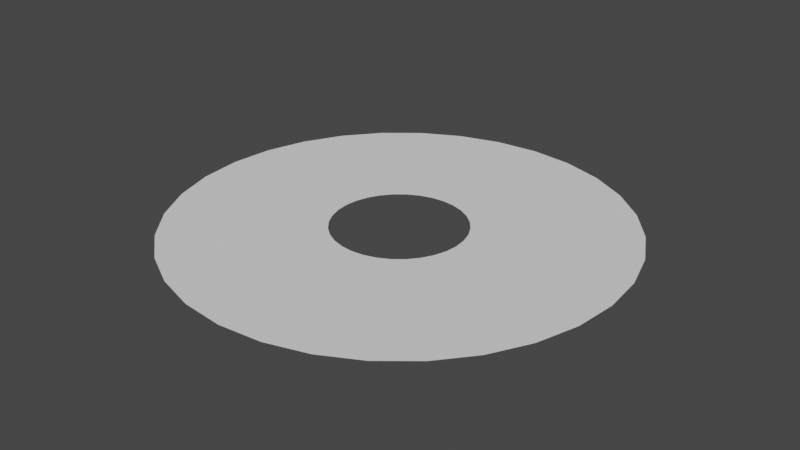 # Source: Disc.blend  (saved by Blender 2.80.75; exported with 4.5.12 LTS)
import bpy
from mathutils import Matrix  # noqa: F401  (used for matrix-valued properties, if any)

bpy.ops.wm.read_factory_settings(use_empty=True)
scene = bpy.context.scene
scene.name = 'Scene'

# ---- world
world_world = bpy.data.worlds.new('World'); scene.world = world_world
world_world.use_nodes = True; world_world.node_tree.nodes.clear()
_N = world_world.node_tree.nodes; _L = world_world.node_tree.links
n0 = _N.new('ShaderNodeOutputWorld'); n0.name = 'World Output'; n0.location = (300, 300)
n1 = _N.new('ShaderNodeBackground'); n1.name = 'Background'; n1.location = (10, 300)
n1.inputs[0].default_value = (0.05088, 0.05088, 0.05088, 1.0)
_L.new(n1.outputs[0], n0.inputs[0])
n0.is_active_output = True
world_world.color = (0.05088, 0.05088, 0.05088)
world_world.use_sun_shadow = False
world_world.sun_shadow_jitter_overblur = 0.0

# ---- meshes
me_circle = bpy.data.meshes.new('Circle')
me_circle.from_pydata([(0.0, 1.0, 0.0), (-0.1951, 0.9808, 0.0), (-0.3827, 0.9239, 0.0), (-0.5556, 0.8315, 0.0), (-0.7071, 0.7071, 0.0), (-0.8315, 0.5556, 0.0), (-0.9239, 0.3827, 0.0), (-0.9808, 0.1951, 0.0), (-1.0, 7.55e-08, 0.0), (-0.9808, -0.1951, 0.0), (-0.9239, -0.3827, 0.0), (-0.8315, -0.5556, 0.0), (-0.7071, -0.7071, 0.0), (-0.5556, -0.8315, 0.0), (-0.3827, -0.9239, 0.0), (-0.1951, -0.9808, 0.0), (3.258e-07, -1.0, 0.0), (0.1951, -0.9808, 0.0), (0.3827, -0.9239, 0.0), (0.5556, -0.8315, 0.0), (0.7071, -0.7071, 0.0), (0.8315, -0.5556, 0.0), (0.9239, -0.3827, 0.0), (0.9808, -0.1951, 0.0), (1.0, 9.656e-07, 0.0), (0.9808, 0.1951, 0.0), (0.9239, 0.3827, 0.0), (0.8315, 0.5556, 0.0), (0.7071, 0.7071, 0.0), (0.5556, 0.8315, 0.0), (0.3827, 0.9239, 0.0), (0.1951, 0.9808, 0.0), (-0.002862, 0.2934, 0.0), (-0.06036, 0.2877, 0.0), (-0.1156, 0.271, 0.0), (-0.1666, 0.2437, 0.0), (-0.2112, 0.2071, 0.0), (-0.2479, 0.1624, 0.0), (-0.2751, 0.1115, 0.0), (-0.2919, 0.0562, 0.0), (-0.2976, -0.001296, 0.0), (-0.2919, -0.05879, 0.0), (-0.2751, -0.1141, 0.0), (-0.2479, -0.165, 0.0), (-0.2112, -0.2097, 0.0), (-0.1666, -0.2463, 0.0), (-0.1156, -0.2736, 0.0), (-0.06036, -0.2903, 0.0), (-0.002862, -0.296, 0.0), (0.05463, -0.2903, 0.0), (0.1099, -0.2736, 0.0), (0.1609, -0.2463, 0.0), (0.2055, -0.2097, 0.0), (0.2422, -0.165, 0.0), (0.2694, -0.1141, 0.0), (0.2862, -0.05879, 0.0), (0.2918, -0.001296, 0.0), (0.2862, 0.0562, 0.0), (0.2694, 0.1115, 0.0), (0.2422, 0.1624, 0.0), (0.2055, 0.2071, 0.0), (0.1609, 0.2437, 0.0), (0.1099, 0.271, 0.0), (0.05463, 0.2877, 0.0), (1.0, 9.656e-07, 0.0), (-0.2226, 0.5324, 0.0), (-0.3224, 0.4791, 0.0), (0.3189, 0.4791, 0.0), (0.2191, 0.5324, 0.0), (-0.001716, -0.5779, 0.0), (0.1109, -0.5668, 0.0), (-0.4098, 0.4073, 0.0), (0.1109, 0.5653, 0.0), (0.2191, -0.534, 0.0), (-0.4816, 0.3199, 0.0), (-0.001716, 0.5764, 0.0), (0.3189, -0.4807, 0.0), (-0.5349, 0.2201, 0.0), (0.4064, -0.4089, 0.0), (-0.5678, 0.1118, 0.0), (0.4782, -0.3214, 0.0), (-0.5789, -0.000777, 0.0), (0.5315, -0.2216, 0.0), (-0.5678, -0.1134, 0.0), (0.5643, -0.1134, 0.0), (-0.5349, -0.2216, 0.0), (0.5754, -0.0007765, 0.0), (-0.4816, -0.3214, 0.0), (0.5643, 0.1118, 0.0), (-0.4098, -0.4089, 0.0), (0.5315, 0.2201, 0.0), (-0.3224, -0.4807, 0.0), (0.4782, 0.3199, 0.0), (-0.2226, -0.534, 0.0), (-0.1143, 0.5653, 0.0), (0.4064, 0.4073, 0.0), (-0.1143, -0.5668, 0.0), (-0.408, 0.6085, 0.0), (0.2792, 0.6762, 0.0), (0.1418, -0.7189, 0.0), (-0.519, 0.5174, 0.0), (0.1418, 0.7179, 0.0), (0.2792, -0.6772, 0.0), (-0.6101, 0.4064, 0.0), (-0.001086, 0.732, 0.0), (0.4058, -0.6095, 0.0), (-0.6778, 0.2798, 0.0), (0.5168, -0.5184, 0.0), (-0.7195, 0.1424, 0.0), (0.6079, -0.4074, 0.0), (-0.7335, -0.0004916, 0.0), (0.6756, -0.2808, 0.0), (-0.7195, -0.1434, 0.0), (0.7173, -0.1434, 0.0), (-0.6778, -0.2808, 0.0), (0.7314, -0.0004909, 0.0), (-0.6101, -0.4074, 0.0), (0.7173, 0.1424, 0.0), (-0.519, -0.5184, 0.0), (0.6756, 0.2798, 0.0), (-0.408, -0.6095, 0.0), (0.6079, 0.4064, 0.0), (-0.2814, -0.6772, 0.0), (-0.144, 0.7179, 0.0), (0.5168, 0.5174, 0.0), (-0.144, -0.7189, 0.0), (-0.2814, 0.6762, 0.0), (0.4058, 0.6085, 0.0), (-0.001086, -0.7329, 0.0), (-0.4937, 0.738, 0.0), (0.3393, 0.82, 0.0), (0.1727, -0.871, 0.0), (-0.6282, 0.6276, 0.0), (0.1727, 0.8705, 0.0), (0.3393, -0.8204, 0.0), (-0.7386, 0.493, 0.0), (-0.0004553, 0.8876, 0.0), (0.4928, -0.7384, 0.0), (-0.8207, 0.3395, 0.0), (0.6273, -0.628, 0.0), (-0.8712, 0.173, 0.0), (0.7377, -0.4934, 0.0), (-0.8883, -0.0002061, 0.0), (0.8198, -0.34, 0.0), (-0.8712, -0.1734, 0.0), (0.8703, -0.1734, 0.0), (-0.8207, -0.34, 0.0), (0.8874, -0.0002053, 0.0), (-0.7386, -0.4934, 0.0), (0.8703, 0.173, 0.0), (-0.6282, -0.628, 0.0), (0.8198, 0.3395, 0.0), (-0.4937, -0.7384, 0.0), (0.7377, 0.493, 0.0), (-0.3402, -0.8204, 0.0), (-0.1737, 0.8705, 0.0), (0.6273, 0.6276, 0.0), (-0.1737, -0.871, 0.0), (-0.3402, 0.82, 0.0), (0.4928, 0.738, 0.0), (-0.000455, -0.888, 0.0)], [], [(66, 65, 34, 35), (68, 67, 61, 62), (70, 69, 48, 49), (71, 66, 35, 36), (72, 68, 62, 63), (73, 70, 49, 50), (74, 71, 36, 37), (75, 72, 63, 32), (76, 73, 50, 51), (77, 74, 37, 38), (78, 76, 51, 52), (79, 77, 38, 39), (80, 78, 52, 53), (81, 79, 39, 40), (82, 80, 53, 54), (83, 81, 40, 41), (84, 82, 54, 55), (85, 83, 41, 42), (86, 84, 55, 56), (87, 85, 42, 43), (88, 86, 56, 57), (89, 87, 43, 44), (90, 88, 57, 58), (91, 89, 44, 45), (92, 90, 58, 59), (93, 91, 45, 46), (94, 75, 32, 33), (95, 92, 59, 60), (96, 93, 46, 47), (65, 94, 33, 34), (67, 95, 60, 61), (69, 96, 47, 48), (128, 125, 96, 69), (127, 124, 95, 67), (126, 123, 94, 65), (125, 122, 93, 96), (124, 121, 92, 95), (123, 104, 75, 94), (122, 120, 91, 93), (121, 119, 90, 92), (120, 118, 89, 91), (119, 117, 88, 90), (118, 116, 87, 89), (117, 115, 86, 88), (116, 114, 85, 87), (115, 113, 84, 86), (114, 112, 83, 85), (113, 111, 82, 84), (112, 110, 81, 83), (111, 109, 80, 82), (110, 108, 79, 81), (109, 107, 78, 80), (108, 106, 77, 79), (107, 105, 76, 78), (106, 103, 74, 77), (105, 102, 73, 76), (104, 101, 72, 75), (103, 100, 71, 74), (102, 99, 70, 73), (101, 98, 68, 72), (100, 97, 66, 71), (99, 128, 69, 70), (98, 127, 67, 68), (97, 126, 65, 66), (129, 158, 126, 97), (130, 159, 127, 98), (131, 160, 128, 99), (132, 129, 97, 100), (133, 130, 98, 101), (134, 131, 99, 102), (135, 132, 100, 103), (136, 133, 101, 104), (137, 134, 102, 105), (138, 135, 103, 106), (139, 137, 105, 107), (140, 138, 106, 108), (141, 139, 107, 109), (142, 140, 108, 110), (143, 141, 109, 111), (144, 142, 110, 112), (145, 143, 111, 113), (146, 144, 112, 114), (147, 145, 113, 115), (148, 146, 114, 116), (149, 147, 115, 117), (150, 148, 116, 118), (151, 149, 117, 119), (152, 150, 118, 120), (153, 151, 119, 121), (154, 152, 120, 122), (155, 136, 104, 123), (156, 153, 121, 124), (157, 154, 122, 125), (158, 155, 123, 126), (159, 156, 124, 127), (160, 157, 125, 128), (16, 15, 157, 160), (29, 28, 156, 159), (2, 1, 155, 158), (15, 14, 154, 157), (28, 27, 153, 156), (1, 0, 136, 155), (14, 13, 152, 154), (27, 26, 151, 153), (13, 12, 150, 152), (26, 25, 149, 151), (12, 11, 148, 150), (25, 24, 147, 149), (11, 10, 146, 148), (24, 23, 145, 147), (10, 9, 144, 146), (23, 22, 143, 145), (9, 8, 142, 144), (22, 21, 141, 143), (8, 7, 140, 142), (21, 20, 139, 141), (7, 6, 138, 140), (20, 19, 137, 139), (6, 5, 135, 138), (19, 18, 134, 137), (0, 31, 133, 136), (5, 4, 132, 135), (18, 17, 131, 134), (31, 30, 130, 133), (4, 3, 129, 132), (17, 16, 160, 131), (30, 29, 159, 130), (3, 2, 158, 129)])
_uv = me_circle.uv_layers.new(name='UVMap')
_uv.uv.foreach_set('vector', [1.067, 0.7675, 1.02, 0.7675, 1.02, 0.8614, 1.067, 0.8614, 0.8321, 0.7675, 0.7851, 0.7675, 0.7851, 0.8614, 0.8321, 0.8614, 0.2221, 0.7675, 0.1752, 0.7675, 0.1752, 0.8614, 0.2221, 0.8614, 1.114, 0.7675, 1.067, 0.7675, 1.067, 0.8614, 1.114, 0.8614, 0.879, 0.7675, 0.8321, 0.7675, 0.8321, 0.8614, 0.879, 0.8614, 0.269, 0.7675, 0.2221, 0.7675, 0.2221, 0.8614, 0.269, 0.8614, 1.161, 0.7675, 1.114, 0.7675, 1.114, 0.8614, 1.161, 0.8614, 0.9259, 0.7675, 0.879, 0.7675, 0.879, 0.8614, 0.9259, 0.8614, 0.3159, 0.7675, 0.269, 0.7675, 0.269, 0.8614, 0.3159, 0.8614, 1.207, 0.7675, 1.161, 0.7675, 1.161, 0.8614, 1.207, 0.8614, 0.3628, 0.7675, 0.3159, 0.7675, 0.3159, 0.8614, 0.3628, 0.8614, 1.254, 0.7675, 1.207, 0.7675, 1.207, 0.8614, 1.254, 0.8614, 0.4098, 0.7675, 0.3628, 0.7675, 0.3628, 0.8614, 0.4098, 0.8614, -0.2002, 0.7675, -0.2471, 0.7675, -0.2471, 0.8614, -0.2002, 0.8614, 0.4567, 0.7675, 0.4098, 0.7675, 0.4098, 0.8614, 0.4567, 0.8614, -0.1533, 0.7675, -0.2002, 0.7675, -0.2002, 0.8614, -0.1533, 0.8614, 0.5036, 0.7675, 0.4567, 0.7675, 0.4567, 0.8614, 0.5036, 0.8614, -0.1064, 0.7675, -0.1533, 0.7675, -0.1533, 0.8614, -0.1064, 0.8614, 0.5505, 0.7675, 0.5036, 0.7675, 0.5036, 0.8614, 0.5505, 0.8614, -0.05945, 0.7675, -0.1064, 0.7675, -0.1064, 0.8614, -0.05945, 0.8614, 0.5974, 0.7675, 0.5505, 0.7675, 0.5505, 0.8614, 0.5974, 0.8614, -0.01253, 0.7675, -0.05945, 0.7675, -0.05945, 0.8614, -0.01253, 0.8614, 0.6444, 0.7675, 0.5974, 0.7675, 0.5974, 0.8614, 0.6444, 0.8614, 0.03439, 0.7675, -0.01253, 0.7675, -0.01253, 0.8614, 0.03439, 0.8614, 0.6913, 0.7675, 0.6444, 0.7675, 0.6444, 0.8614, 0.6913, 0.8614, 0.08132, 0.7675, 0.03439, 0.7675, 0.03439, 0.8614, 0.08132, 0.8614, 0.9728, 0.7675, 0.9259, 0.7675, 0.9259, 0.8614, 0.9728, 0.8614, 0.7382, 0.7675, 0.6913, 0.7675, 0.6913, 0.8614, 0.7382, 0.8614, 0.1282, 0.7675, 0.08132, 0.7675, 0.08132, 0.8614, 0.1282, 0.8614, 1.02, 0.7675, 0.9728, 0.7675, 0.9728, 0.8614, 1.02, 0.8614, 0.7851, 0.7675, 0.7382, 0.7675, 0.7382, 0.8614, 0.7851, 0.8614, 0.1752, 0.7675, 0.1282, 0.7675, 0.1282, 0.8614, 0.1752, 0.8614, 0.1752, 0.7159, 0.1282, 0.7159, 0.1282, 0.7675, 0.1752, 0.7675, 0.7851, 0.7159, 0.7382, 0.7159, 0.7382, 0.7675, 0.7851, 0.7675, 1.02, 0.7159, 0.9728, 0.7159, 0.9728, 0.7675, 1.02, 0.7675, 0.1282, 0.7159, 0.08132, 0.7159, 0.08132, 0.7675, 0.1282, 0.7675, 0.7382, 0.7159, 0.6913, 0.7159, 0.6913, 0.7675, 0.7382, 0.7675, 0.9728, 0.7159, 0.9259, 0.7159, 0.9259, 0.7675, 0.9728, 0.7675, 0.08132, 0.7159, 0.03439, 0.7159, 0.03439, 0.7675, 0.08132, 0.7675, 0.6913, 0.7159, 0.6444, 0.7159, 0.6444, 0.7675, 0.6913, 0.7675, 0.03439, 0.7159, -0.01253, 0.7159, -0.01253, 0.7675, 0.03439, 0.7675, 0.6444, 0.7159, 0.5974, 0.7159, 0.5974, 0.7675, 0.6444, 0.7675, -0.01253, 0.7159, -0.05945, 0.7159, -0.05945, 0.7675, -0.01253, 0.7675, 0.5974, 0.7159, 0.5505, 0.7159, 0.5505, 0.7675, 0.5974, 0.7675, -0.05945, 0.7159, -0.1064, 0.7159, -0.1064, 0.7675, -0.05945, 0.7675, 0.5505, 0.7159, 0.5036, 0.7159, 0.5036, 0.7675, 0.5505, 0.7675, -0.1064, 0.7159, -0.1533, 0.7159, -0.1533, 0.7675, -0.1064, 0.7675, 0.5036, 0.7159, 0.4567, 0.7159, 0.4567, 0.7675, 0.5036, 0.7675, -0.1533, 0.7159, -0.2002, 0.7159, -0.2002, 0.7675, -0.1533, 0.7675, 0.4567, 0.7159, 0.4098, 0.7159, 0.4098, 0.7675, 0.4567, 0.7675, -0.2002, 0.7159, -0.2471, 0.7159, -0.2471, 0.7675, -0.2002, 0.7675, 0.4098, 0.7159, 0.3628, 0.7159, 0.3628, 0.7675, 0.4098, 0.7675, 1.254, 0.7159, 1.207, 0.7159, 1.207, 0.7675, 1.254, 0.7675, 0.3628, 0.7159, 0.3159, 0.7159, 0.3159, 0.7675, 0.3628, 0.7675, 1.207, 0.7159, 1.161, 0.7159, 1.161, 0.7675, 1.207, 0.7675, 0.3159, 0.7159, 0.269, 0.7159, 0.269, 0.7675, 0.3159, 0.7675, 0.9259, 0.7159, 0.879, 0.7159, 0.879, 0.7675, 0.9259, 0.7675, 1.161, 0.7159, 1.114, 0.7159, 1.114, 0.7675, 1.161, 0.7675, 0.269, 0.7159, 0.2221, 0.7159, 0.2221, 0.7675, 0.269, 0.7675, 0.879, 0.7159, 0.8321, 0.7159, 0.8321, 0.7675, 0.879, 0.7675, 1.114, 0.7159, 1.067, 0.7159, 1.067, 0.7675, 1.114, 0.7675, 0.2221, 0.7159, 0.1752, 0.7159, 0.1752, 0.7675, 0.2221, 0.7675, 0.8321, 0.7159, 0.7851, 0.7159, 0.7851, 0.7675, 0.8321, 0.7675, 1.067, 0.7159, 1.02, 0.7159, 1.02, 0.7675, 1.067, 0.7675, 1.067, 0.6642, 1.02, 0.6642, 1.02, 0.7159, 1.067, 0.7159, 0.8321, 0.6642, 0.7851, 0.6642, 0.7851, 0.7159, 0.8321, 0.7159, 0.2221, 0.6642, 0.1752, 0.6642, 0.1752, 0.7159, 0.2221, 0.7159, 1.114, 0.6642, 1.067, 0.6642, 1.067, 0.7159, 1.114, 0.7159, 0.879, 0.6642, 0.8321, 0.6642, 0.8321, 0.7159, 0.879, 0.7159, 0.269, 0.6642, 0.2221, 0.6642, 0.2221, 0.7159, 0.269, 0.7159, 1.161, 0.6642, 1.114, 0.6642, 1.114, 0.7159, 1.161, 0.7159, 0.9259, 0.6642, 0.879, 0.6642, 0.879, 0.7159, 0.9259, 0.7159, 0.3159, 0.6642, 0.269, 0.6642, 0.269, 0.7159, 0.3159, 0.7159, 1.207, 0.6642, 1.161, 0.6642, 1.161, 0.7159, 1.207, 0.7159, 0.3628, 0.6642, 0.3159, 0.6642, 0.3159, 0.7159, 0.3628, 0.7159, 1.254, 0.6642, 1.207, 0.6642, 1.207, 0.7159, 1.254, 0.7159, 0.4098, 0.6642, 0.3628, 0.6642, 0.3628, 0.7159, 0.4098, 0.7159, -0.2002, 0.6642, -0.2471, 0.6642, -0.2471, 0.7159, -0.2002, 0.7159, 0.4567, 0.6642, 0.4098, 0.6642, 0.4098, 0.7159, 0.4567, 0.7159, -0.1533, 0.6642, -0.2002, 0.6642, -0.2002, 0.7159, -0.1533, 0.7159, 0.5036, 0.6642, 0.4567, 0.6642, 0.4567, 0.7159, 0.5036, 0.7159, -0.1064, 0.6642, -0.1533, 0.6642, -0.1533, 0.7159, -0.1064, 0.7159, 0.5505, 0.6642, 0.5036, 0.6642, 0.5036, 0.7159, 0.5505, 0.7159, -0.05945, 0.6642, -0.1064, 0.6642, -0.1064, 0.7159, -0.05945, 0.7159, 0.5974, 0.6642, 0.5505, 0.6642, 0.5505, 0.7159, 0.5974, 0.7159, -0.01253, 0.6642, -0.05945, 0.6642, -0.05945, 0.7159, -0.01253, 0.7159, 0.6444, 0.6642, 0.5974, 0.6642, 0.5974, 0.7159, 0.6444, 0.7159, 0.03439, 0.6642, -0.01253, 0.6642, -0.01253, 0.7159, 0.03439, 0.7159, 0.6913, 0.6642, 0.6444, 0.6642, 0.6444, 0.7159, 0.6913, 0.7159, 0.08132, 0.6642, 0.03439, 0.6642, 0.03439, 0.7159, 0.08132, 0.7159, 0.9728, 0.6642, 0.9259, 0.6642, 0.9259, 0.7159, 0.9728, 0.7159, 0.7382, 0.6642, 0.6913, 0.6642, 0.6913, 0.7159, 0.7382, 0.7159, 0.1282, 0.6642, 0.08132, 0.6642, 0.08132, 0.7159, 0.1282, 0.7159, 1.02, 0.6642, 0.9728, 0.6642, 0.9728, 0.7159, 1.02, 0.7159, 0.7851, 0.6642, 0.7382, 0.6642, 0.7382, 0.7159, 0.7851, 0.7159, 0.1752, 0.6642, 0.1282, 0.6642, 0.1282, 0.7159, 0.1752, 0.7159, 0.1752, 0.6269, 0.1282, 0.6269, 0.1282, 0.6642, 0.1752, 0.6642, 0.7851, 0.6269, 0.7382, 0.6269, 0.7382, 0.6642, 0.7851, 0.6642, 1.02, 0.6269, 0.9728, 0.6269, 0.9728, 0.6642, 1.02, 0.6642, 0.1282, 0.6269, 0.08132, 0.6269, 0.08132, 0.6642, 0.1282, 0.6642, 0.7382, 0.6269, 0.6913, 0.6269, 0.6913, 0.6642, 0.7382, 0.6642, 0.9728, 0.6269, 0.9259, 0.6269, 0.9259, 0.6642, 0.9728, 0.6642, 0.08132, 0.6269, 0.03439, 0.6269, 0.03439, 0.6642, 0.08132, 0.6642, 0.6913, 0.6269, 0.6444, 0.6269, 0.6444, 0.6642, 0.6913, 0.6642, 0.03439, 0.6269, -0.01253, 0.6269, -0.01253, 0.6642, 0.03439, 0.6642, 0.6444, 0.6269, 0.5974, 0.6269, 0.5974, 0.6642, 0.6444, 0.6642, -0.01253, 0.6269, -0.05945, 0.6269, -0.05945, 0.6642, -0.01253, 0.6642, 0.5974, 0.6269, 0.5505, 0.6269, 0.5505, 0.6642, 0.5974, 0.6642, -0.05945, 0.6269, -0.1064, 0.6269, -0.1064, 0.6642, -0.05945, 0.6642, 0.5505, 0.6269, 0.5036, 0.6269, 0.5036, 0.6642, 0.5505, 0.6642, -0.1064, 0.6269, -0.1533, 0.6269, -0.1533, 0.6642, -0.1064, 0.6642, 0.5036, 0.6269, 0.4567, 0.6269, 0.4567, 0.6642, 0.5036, 0.6642, -0.1533, 0.6269, -0.2002, 0.6269, -0.2002, 0.6642, -0.1533, 0.6642, 0.4567, 0.6269, 0.4098, 0.6269, 0.4098, 0.6642, 0.4567, 0.6642, -0.2002, 0.6269, -0.2471, 0.6269, -0.2471, 0.6642, -0.2002, 0.6642, 0.4098, 0.6269, 0.3628, 0.6269, 0.3628, 0.6642, 0.4098, 0.6642, 1.254, 0.6269, 1.207, 0.6269, 1.207, 0.6642, 1.254, 0.6642, 0.3628, 0.6269, 0.3159, 0.6269, 0.3159, 0.6642, 0.3628, 0.6642, 1.207, 0.6269, 1.161, 0.6269, 1.161, 0.6642, 1.207, 0.6642, 0.3159, 0.6269, 0.269, 0.6269, 0.269, 0.6642, 0.3159, 0.6642, 0.9259, 0.6269, 0.879, 0.6269, 0.879, 0.6642, 0.9259, 0.6642, 1.161, 0.6269, 1.114, 0.6269, 1.114, 0.6642, 1.161, 0.6642, 0.269, 0.6269, 0.2221, 0.6269, 0.2221, 0.6642, 0.269, 0.6642, 0.879, 0.6269, 0.8321, 0.6269, 0.8321, 0.6642, 0.879, 0.6642, 1.114, 0.6269, 1.067, 0.6269, 1.067, 0.6642, 1.114, 0.6642, 0.2221, 0.6269, 0.1752, 0.6269, 0.1752, 0.6642, 0.2221, 0.6642, 0.8321, 0.6269, 0.7851, 0.6269, 0.7851, 0.6642, 0.8321, 0.6642, 1.067, 0.6269, 1.02, 0.6269, 1.02, 0.6642, 1.067, 0.6642])
me_circle.use_remesh_preserve_volume = False
me_circle.use_remesh_preserve_attributes = False
me_circle.use_mirror_vertex_groups = False
me_circle.update()

# ---- objects
ob_circle = bpy.data.objects.new('Circle', me_circle)

# ---- transforms, parenting, visibility, modifiers, constraints
ob_circle.location = (0.0, 0.0, 0.0)
ob_circle.lineart.crease_threshold = 0.0

# ---- collection membership
scene.collection.objects.link(ob_circle)

# ---- scene / render settings (as saved in the file)
scene.frame_start = 1; scene.frame_end = 250; scene.frame_set(1)
scene.render.engine = 'BLENDER_EEVEE_NEXT'
scene.cycles.use_denoising = False
scene.cycles.samples = 128
scene.cycles.sampling_pattern = 'TABULATED_SOBOL'
scene.cycles.use_adaptive_sampling = False
scene.cycles.use_light_tree = False
scene.view_settings.view_transform = 'Filmic'
bpy.context.view_layer.update()

# ---- added for rendering (the .blend has no active camera and no usable light): camera, sun
cam_auto = bpy.data.cameras.new('AutoCamera')
cam_auto.lens = 50.0
cam_auto.sensor_width = 36.0
cam_auto.clip_end = 1000.0
ob_auto_camera = bpy.data.objects.new('AutoCamera', cam_auto)
scene.collection.objects.link(ob_auto_camera)
ob_auto_camera.location = (2.61693, -3.14032, 2.09354)
ob_auto_camera.rotation_euler = (1.09748, -7.21219e-08, 0.694738)
scene.camera = ob_auto_camera
light_auto_sun = bpy.data.lights.new('AutoSun', 'SUN')
light_auto_sun.energy = 3.0
light_auto_sun.angle = 0.0523599
ob_auto_sun = bpy.data.objects.new('AutoSun', light_auto_sun)
scene.collection.objects.link(ob_auto_sun)
ob_auto_sun.rotation_euler = (0.872665, 0.174533, 0.523599)
bpy.context.view_layer.update()

